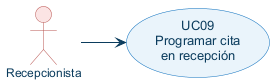

The diagram above was rendered by PlantUML. Its source (embedded in the PNG):
@startuml
skinparam defaultFontName Arial
skinparam shadowing false
skinparam nodesep 24
skinparam ranksep 45
skinparam ArrowColor #0B3C5D
skinparam actor {
  BackgroundColor #FBE4E4
  BorderColor #B85450
  FontColor #0B3C5D
  FontSize 12
}
skinparam usecase {
  BackgroundColor #EAF4FB
  BorderColor #0A6EBD
  FontColor #0B3C5D
  FontSize 13
}
left to right direction
actor "Recepcionista" as Recepcionista
usecase "UC09\nProgramar cita\nen recepción" as UC09
Recepcionista --> UC09
@enduml